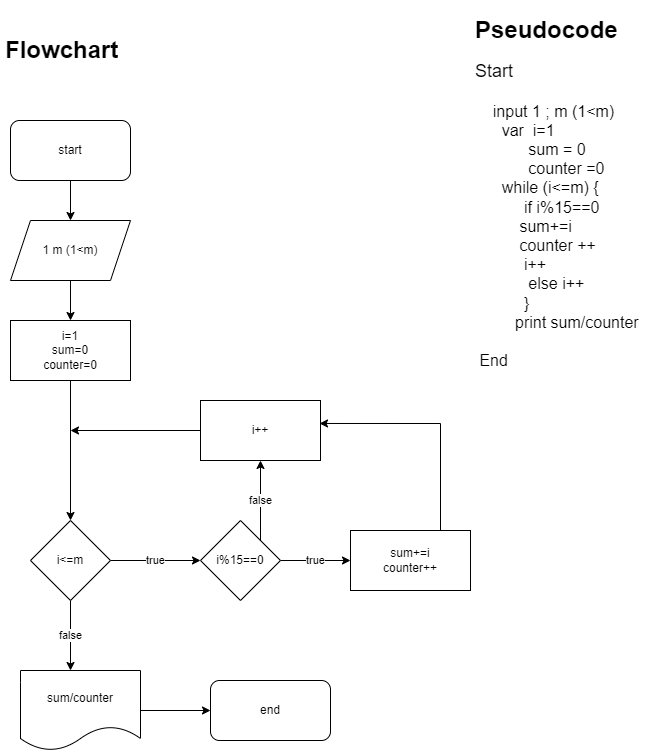

The diagram above was exported from draw.io. Its source (the exported page's mxGraphModel, read from the mxfile embedded in the PNG):
<mxGraphModel dx="1102" dy="614" grid="1" gridSize="10" guides="1" tooltips="1" connect="1" arrows="1" fold="1" page="1" pageScale="1" pageWidth="827" pageHeight="1169" math="0" shadow="0">
  <root>
    <mxCell id="0" />
    <mxCell id="1" parent="0" />
    <mxCell id="UgPDgDC98v-yj-gFOwJO-1" value="&lt;h1&gt;Flowchart&lt;/h1&gt;" style="text;html=1;strokeColor=none;fillColor=none;spacing=5;spacingTop=-20;whiteSpace=wrap;overflow=hidden;rounded=0;" parent="1" vertex="1">
      <mxGeometry x="20" y="30" width="190" height="120" as="geometry" />
    </mxCell>
    <mxCell id="gjlVnETS3rx98unSh-6X-22" value="" style="edgeStyle=orthogonalEdgeStyle;rounded=0;orthogonalLoop=1;jettySize=auto;html=1;" edge="1" parent="1" source="gjlVnETS3rx98unSh-6X-1" target="gjlVnETS3rx98unSh-6X-3">
      <mxGeometry relative="1" as="geometry" />
    </mxCell>
    <mxCell id="gjlVnETS3rx98unSh-6X-1" value="start" style="rounded=1;whiteSpace=wrap;html=1;" vertex="1" parent="1">
      <mxGeometry x="30" y="120" width="120" height="60" as="geometry" />
    </mxCell>
    <mxCell id="gjlVnETS3rx98unSh-6X-23" value="" style="edgeStyle=orthogonalEdgeStyle;rounded=0;orthogonalLoop=1;jettySize=auto;html=1;" edge="1" parent="1" source="gjlVnETS3rx98unSh-6X-3" target="gjlVnETS3rx98unSh-6X-4">
      <mxGeometry relative="1" as="geometry" />
    </mxCell>
    <mxCell id="gjlVnETS3rx98unSh-6X-3" value="1 m (1&amp;lt;m)" style="shape=parallelogram;perimeter=parallelogramPerimeter;whiteSpace=wrap;html=1;fixedSize=1;" vertex="1" parent="1">
      <mxGeometry x="30" y="220" width="120" height="60" as="geometry" />
    </mxCell>
    <mxCell id="gjlVnETS3rx98unSh-6X-9" value="" style="edgeStyle=orthogonalEdgeStyle;rounded=0;orthogonalLoop=1;jettySize=auto;html=1;" edge="1" parent="1" source="gjlVnETS3rx98unSh-6X-4" target="gjlVnETS3rx98unSh-6X-5">
      <mxGeometry relative="1" as="geometry" />
    </mxCell>
    <mxCell id="gjlVnETS3rx98unSh-6X-4" value="i=1&lt;br&gt;sum=0&lt;br&gt;counter=0" style="rounded=0;whiteSpace=wrap;html=1;" vertex="1" parent="1">
      <mxGeometry x="30" y="320" width="120" height="60" as="geometry" />
    </mxCell>
    <mxCell id="gjlVnETS3rx98unSh-6X-8" value="true" style="edgeStyle=orthogonalEdgeStyle;rounded=0;orthogonalLoop=1;jettySize=auto;html=1;" edge="1" parent="1" source="gjlVnETS3rx98unSh-6X-5" target="gjlVnETS3rx98unSh-6X-7">
      <mxGeometry relative="1" as="geometry" />
    </mxCell>
    <mxCell id="gjlVnETS3rx98unSh-6X-18" value="false" style="edgeStyle=orthogonalEdgeStyle;rounded=0;orthogonalLoop=1;jettySize=auto;html=1;" edge="1" parent="1" source="gjlVnETS3rx98unSh-6X-5">
      <mxGeometry relative="1" as="geometry">
        <mxPoint x="90" y="670" as="targetPoint" />
      </mxGeometry>
    </mxCell>
    <mxCell id="gjlVnETS3rx98unSh-6X-5" value="i&amp;lt;=m" style="rhombus;whiteSpace=wrap;html=1;" vertex="1" parent="1">
      <mxGeometry x="50" y="520" width="80" height="80" as="geometry" />
    </mxCell>
    <mxCell id="gjlVnETS3rx98unSh-6X-11" value="true" style="edgeStyle=orthogonalEdgeStyle;rounded=0;orthogonalLoop=1;jettySize=auto;html=1;" edge="1" parent="1" source="gjlVnETS3rx98unSh-6X-7">
      <mxGeometry relative="1" as="geometry">
        <mxPoint x="370" y="560" as="targetPoint" />
      </mxGeometry>
    </mxCell>
    <mxCell id="gjlVnETS3rx98unSh-6X-15" value="false" style="edgeStyle=orthogonalEdgeStyle;rounded=0;orthogonalLoop=1;jettySize=auto;html=1;entryX=0.5;entryY=1;entryDx=0;entryDy=0;exitX=1;exitY=0;exitDx=0;exitDy=0;" edge="1" parent="1" source="gjlVnETS3rx98unSh-6X-7" target="gjlVnETS3rx98unSh-6X-13">
      <mxGeometry relative="1" as="geometry">
        <Array as="points">
          <mxPoint x="280" y="500" />
          <mxPoint x="280" y="500" />
        </Array>
      </mxGeometry>
    </mxCell>
    <mxCell id="gjlVnETS3rx98unSh-6X-7" value="i%15==0" style="rhombus;whiteSpace=wrap;html=1;" vertex="1" parent="1">
      <mxGeometry x="220" y="520" width="80" height="80" as="geometry" />
    </mxCell>
    <mxCell id="gjlVnETS3rx98unSh-6X-14" style="edgeStyle=orthogonalEdgeStyle;rounded=0;orthogonalLoop=1;jettySize=auto;html=1;entryX=0.992;entryY=0.383;entryDx=0;entryDy=0;entryPerimeter=0;" edge="1" parent="1" source="gjlVnETS3rx98unSh-6X-12" target="gjlVnETS3rx98unSh-6X-13">
      <mxGeometry relative="1" as="geometry">
        <Array as="points">
          <mxPoint x="460" y="423" />
        </Array>
      </mxGeometry>
    </mxCell>
    <mxCell id="gjlVnETS3rx98unSh-6X-12" value="&lt;span&gt;sum+=i&lt;/span&gt;&lt;br&gt;&lt;span&gt;counter++&lt;/span&gt;" style="rounded=0;whiteSpace=wrap;html=1;" vertex="1" parent="1">
      <mxGeometry x="370" y="530" width="120" height="60" as="geometry" />
    </mxCell>
    <mxCell id="gjlVnETS3rx98unSh-6X-16" style="edgeStyle=orthogonalEdgeStyle;rounded=0;orthogonalLoop=1;jettySize=auto;html=1;" edge="1" parent="1" source="gjlVnETS3rx98unSh-6X-13">
      <mxGeometry relative="1" as="geometry">
        <mxPoint x="90" y="430" as="targetPoint" />
      </mxGeometry>
    </mxCell>
    <mxCell id="gjlVnETS3rx98unSh-6X-13" value="i++" style="rounded=0;whiteSpace=wrap;html=1;" vertex="1" parent="1">
      <mxGeometry x="220" y="400" width="120" height="60" as="geometry" />
    </mxCell>
    <mxCell id="gjlVnETS3rx98unSh-6X-21" value="" style="edgeStyle=orthogonalEdgeStyle;rounded=0;orthogonalLoop=1;jettySize=auto;html=1;" edge="1" parent="1" source="gjlVnETS3rx98unSh-6X-19" target="gjlVnETS3rx98unSh-6X-20">
      <mxGeometry relative="1" as="geometry" />
    </mxCell>
    <mxCell id="gjlVnETS3rx98unSh-6X-19" value="sum/counter" style="shape=document;whiteSpace=wrap;html=1;boundedLbl=1;" vertex="1" parent="1">
      <mxGeometry x="40" y="670" width="120" height="80" as="geometry" />
    </mxCell>
    <mxCell id="gjlVnETS3rx98unSh-6X-20" value="end" style="rounded=1;whiteSpace=wrap;html=1;" vertex="1" parent="1">
      <mxGeometry x="230" y="680" width="120" height="60" as="geometry" />
    </mxCell>
    <mxCell id="gjlVnETS3rx98unSh-6X-24" value="&lt;h1&gt;Pseudocode&lt;/h1&gt;&lt;div&gt;&lt;font style=&quot;font-size: 18px&quot;&gt;Start&lt;/font&gt;&lt;/div&gt;&lt;div&gt;&lt;font size=&quot;3&quot;&gt;&amp;nbsp; &amp;nbsp;&lt;/font&gt;&lt;/div&gt;&lt;div&gt;&lt;font size=&quot;3&quot;&gt;&amp;nbsp; &amp;nbsp; input 1 ; m (1&amp;lt;m)&lt;/font&gt;&lt;/div&gt;&lt;div&gt;&lt;font size=&quot;3&quot;&gt;&amp;nbsp; &amp;nbsp; &amp;nbsp; var&amp;nbsp; i=1&lt;/font&gt;&lt;/div&gt;&lt;div&gt;&lt;font size=&quot;3&quot;&gt;&amp;nbsp; &amp;nbsp; &amp;nbsp; &amp;nbsp; &amp;nbsp; &amp;nbsp; sum = 0&lt;/font&gt;&lt;/div&gt;&lt;div&gt;&lt;font size=&quot;3&quot;&gt;&amp;nbsp; &amp;nbsp; &amp;nbsp; &amp;nbsp; &amp;nbsp; &amp;nbsp; counter =0&lt;/font&gt;&lt;/div&gt;&lt;div&gt;&lt;font size=&quot;3&quot;&gt;&amp;nbsp; &amp;nbsp; &amp;nbsp; while (i&amp;lt;=m) {&lt;/font&gt;&lt;/div&gt;&lt;div&gt;&lt;font size=&quot;3&quot;&gt;&amp;nbsp; &amp;nbsp; &amp;nbsp; &amp;nbsp; &amp;nbsp; &amp;nbsp;if i%15==0&lt;/font&gt;&lt;/div&gt;&lt;div&gt;&lt;font size=&quot;3&quot;&gt;&amp;nbsp; &amp;nbsp; &amp;nbsp; &amp;nbsp; &amp;nbsp; sum+=i&lt;/font&gt;&lt;/div&gt;&lt;div&gt;&lt;font size=&quot;3&quot;&gt;&amp;nbsp; &amp;nbsp; &amp;nbsp; &amp;nbsp; &amp;nbsp; counter ++&lt;/font&gt;&lt;/div&gt;&lt;div&gt;&lt;font size=&quot;3&quot;&gt;&amp;nbsp; &amp;nbsp; &amp;nbsp; &amp;nbsp; &amp;nbsp; &amp;nbsp;i++&lt;/font&gt;&lt;/div&gt;&lt;div&gt;&lt;font size=&quot;3&quot;&gt;&amp;nbsp; &amp;nbsp; &amp;nbsp; &amp;nbsp; &amp;nbsp; &amp;nbsp; else i++&lt;/font&gt;&lt;/div&gt;&lt;div&gt;&lt;font size=&quot;3&quot;&gt;&amp;nbsp; &amp;nbsp; &amp;nbsp; &amp;nbsp; &amp;nbsp; &amp;nbsp;}&lt;/font&gt;&lt;/div&gt;&lt;div&gt;&lt;font size=&quot;3&quot;&gt;&amp;nbsp; &amp;nbsp; &amp;nbsp; &amp;nbsp; &amp;nbsp;print sum/counter&lt;/font&gt;&lt;/div&gt;&lt;div&gt;&lt;font size=&quot;3&quot;&gt;&lt;br&gt;&lt;/font&gt;&lt;/div&gt;&lt;div&gt;&lt;font size=&quot;3&quot;&gt;&amp;nbsp;End&lt;/font&gt;&lt;/div&gt;&lt;div&gt;&lt;br&gt;&lt;/div&gt;" style="text;html=1;strokeColor=none;fillColor=none;spacing=5;spacingTop=-20;whiteSpace=wrap;overflow=hidden;rounded=0;" vertex="1" parent="1">
      <mxGeometry x="490" y="10" width="190" height="460" as="geometry" />
    </mxCell>
  </root>
</mxGraphModel>